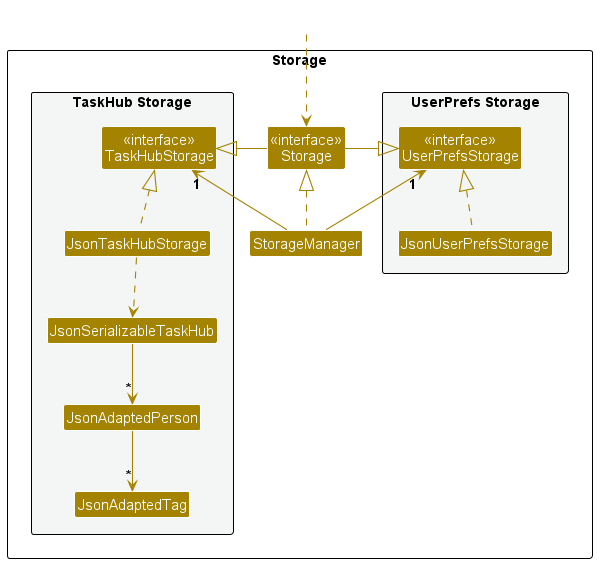

The diagram above was rendered by PlantUML. Its source (embedded in the PNG):
@startuml
!include style.puml
skinparam arrowThickness 1.1
skinparam arrowColor STORAGE_COLOR
skinparam classBackgroundColor STORAGE_COLOR

package Storage as StoragePackage {

package "UserPrefs Storage" #F4F6F6{
Class "<<interface>>\nUserPrefsStorage" as UserPrefsStorage
Class JsonUserPrefsStorage
}

Class "<<interface>>\nStorage" as Storage
Class StorageManager

package "TaskHub Storage" #F4F6F6{
Class "<<interface>>\nTaskHubStorage" as TaskHubStorage
Class JsonTaskHubStorage
Class JsonSerializableTaskHub
Class JsonAdaptedPerson
Class JsonAdaptedTag
}

}

Class HiddenOutside #FFFFFF
HiddenOutside ..> Storage

StorageManager .up.|> Storage
StorageManager -up-> "1" UserPrefsStorage
StorageManager -up-> "1" TaskHubStorage

Storage -left-|> UserPrefsStorage
Storage -right-|> TaskHubStorage

JsonUserPrefsStorage .up.|> UserPrefsStorage
JsonTaskHubStorage .up.|> TaskHubStorage
JsonTaskHubStorage ..> JsonSerializableTaskHub
JsonSerializableTaskHub --> "*" JsonAdaptedPerson
JsonAdaptedPerson --> "*" JsonAdaptedTag

@enduml